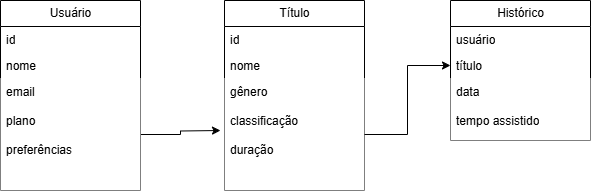

The diagram above was exported from draw.io. Its source (the exported page's mxGraphModel, read from the mxfile embedded in the PNG):
<mxGraphModel dx="1426" dy="785" grid="1" gridSize="10" guides="1" tooltips="1" connect="1" arrows="1" fold="1" page="1" pageScale="1" pageWidth="827" pageHeight="1169" math="0" shadow="0">
  <root>
    <mxCell id="0" />
    <mxCell id="1" parent="0" />
    <mxCell id="sJ_AczcxShvcNZCCVHic-1" value="Usuário" style="swimlane;fontStyle=0;childLayout=stackLayout;horizontal=1;startSize=26;fillColor=none;horizontalStack=0;resizeParent=1;resizeParentMax=0;resizeLast=0;collapsible=1;marginBottom=0;html=1;" vertex="1" parent="1">
      <mxGeometry x="50" y="150" width="140" height="190" as="geometry" />
    </mxCell>
    <mxCell id="sJ_AczcxShvcNZCCVHic-2" value="id&lt;div&gt;&lt;br&gt;&lt;/div&gt;&lt;div&gt;&lt;br&gt;&lt;/div&gt;" style="text;strokeColor=none;fillColor=none;align=left;verticalAlign=top;spacingLeft=4;spacingRight=4;overflow=hidden;rotatable=0;points=[[0,0.5],[1,0.5]];portConstraint=eastwest;whiteSpace=wrap;html=1;" vertex="1" parent="sJ_AczcxShvcNZCCVHic-1">
      <mxGeometry y="26" width="140" height="26" as="geometry" />
    </mxCell>
    <mxCell id="sJ_AczcxShvcNZCCVHic-3" value="nome" style="text;strokeColor=none;fillColor=none;align=left;verticalAlign=top;spacingLeft=4;spacingRight=4;overflow=hidden;rotatable=0;points=[[0,0.5],[1,0.5]];portConstraint=eastwest;whiteSpace=wrap;html=1;" vertex="1" parent="sJ_AczcxShvcNZCCVHic-1">
      <mxGeometry y="52" width="140" height="26" as="geometry" />
    </mxCell>
    <mxCell id="sJ_AczcxShvcNZCCVHic-17" style="edgeStyle=orthogonalEdgeStyle;rounded=0;orthogonalLoop=1;jettySize=auto;html=1;" edge="1" parent="sJ_AczcxShvcNZCCVHic-1" source="sJ_AczcxShvcNZCCVHic-4">
      <mxGeometry relative="1" as="geometry">
        <mxPoint x="220" y="130" as="targetPoint" />
      </mxGeometry>
    </mxCell>
    <mxCell id="sJ_AczcxShvcNZCCVHic-4" value="email&lt;div&gt;&lt;br&gt;&lt;/div&gt;&lt;div&gt;plano&lt;/div&gt;&lt;div&gt;&lt;br&gt;&lt;/div&gt;&lt;div&gt;preferências&lt;/div&gt;" style="text;strokeColor=none;fillColor=default;align=left;verticalAlign=top;spacingLeft=4;spacingRight=4;overflow=hidden;rotatable=0;points=[[0,0.5],[1,0.5]];portConstraint=eastwest;whiteSpace=wrap;html=1;" vertex="1" parent="sJ_AczcxShvcNZCCVHic-1">
      <mxGeometry y="78" width="140" height="112" as="geometry" />
    </mxCell>
    <mxCell id="sJ_AczcxShvcNZCCVHic-9" value="Título" style="swimlane;fontStyle=0;childLayout=stackLayout;horizontal=1;startSize=26;fillColor=none;horizontalStack=0;resizeParent=1;resizeParentMax=0;resizeLast=0;collapsible=1;marginBottom=0;html=1;" vertex="1" parent="1">
      <mxGeometry x="274" y="150" width="140" height="190" as="geometry" />
    </mxCell>
    <mxCell id="sJ_AczcxShvcNZCCVHic-10" value="id&lt;div&gt;&lt;br&gt;&lt;/div&gt;&lt;div&gt;&lt;br&gt;&lt;/div&gt;" style="text;strokeColor=none;fillColor=none;align=left;verticalAlign=top;spacingLeft=4;spacingRight=4;overflow=hidden;rotatable=0;points=[[0,0.5],[1,0.5]];portConstraint=eastwest;whiteSpace=wrap;html=1;" vertex="1" parent="sJ_AczcxShvcNZCCVHic-9">
      <mxGeometry y="26" width="140" height="26" as="geometry" />
    </mxCell>
    <mxCell id="sJ_AczcxShvcNZCCVHic-11" value="nome" style="text;strokeColor=none;fillColor=none;align=left;verticalAlign=top;spacingLeft=4;spacingRight=4;overflow=hidden;rotatable=0;points=[[0,0.5],[1,0.5]];portConstraint=eastwest;whiteSpace=wrap;html=1;" vertex="1" parent="sJ_AczcxShvcNZCCVHic-9">
      <mxGeometry y="52" width="140" height="26" as="geometry" />
    </mxCell>
    <mxCell id="sJ_AczcxShvcNZCCVHic-12" value="gênero&lt;br&gt;&lt;div&gt;&lt;br&gt;&lt;/div&gt;&lt;div&gt;classificação&lt;/div&gt;&lt;div&gt;&lt;br&gt;&lt;/div&gt;&lt;div&gt;duração&lt;/div&gt;" style="text;strokeColor=none;fillColor=default;align=left;verticalAlign=top;spacingLeft=4;spacingRight=4;overflow=hidden;rotatable=0;points=[[0,0.5],[1,0.5]];portConstraint=eastwest;whiteSpace=wrap;html=1;" vertex="1" parent="sJ_AczcxShvcNZCCVHic-9">
      <mxGeometry y="78" width="140" height="112" as="geometry" />
    </mxCell>
    <mxCell id="sJ_AczcxShvcNZCCVHic-13" value="Histórico" style="swimlane;fontStyle=0;childLayout=stackLayout;horizontal=1;startSize=26;fillColor=none;horizontalStack=0;resizeParent=1;resizeParentMax=0;resizeLast=0;collapsible=1;marginBottom=0;html=1;" vertex="1" parent="1">
      <mxGeometry x="500" y="150" width="140" height="140" as="geometry" />
    </mxCell>
    <mxCell id="sJ_AczcxShvcNZCCVHic-14" value="&lt;div&gt;usuário&lt;/div&gt;" style="text;strokeColor=none;fillColor=none;align=left;verticalAlign=top;spacingLeft=4;spacingRight=4;overflow=hidden;rotatable=0;points=[[0,0.5],[1,0.5]];portConstraint=eastwest;whiteSpace=wrap;html=1;" vertex="1" parent="sJ_AczcxShvcNZCCVHic-13">
      <mxGeometry y="26" width="140" height="26" as="geometry" />
    </mxCell>
    <mxCell id="sJ_AczcxShvcNZCCVHic-15" value="título" style="text;strokeColor=none;fillColor=none;align=left;verticalAlign=top;spacingLeft=4;spacingRight=4;overflow=hidden;rotatable=0;points=[[0,0.5],[1,0.5]];portConstraint=eastwest;whiteSpace=wrap;html=1;" vertex="1" parent="sJ_AczcxShvcNZCCVHic-13">
      <mxGeometry y="52" width="140" height="26" as="geometry" />
    </mxCell>
    <mxCell id="sJ_AczcxShvcNZCCVHic-16" value="data&lt;div&gt;&lt;br&gt;&lt;/div&gt;&lt;div&gt;tempo assistido&lt;/div&gt;" style="text;strokeColor=none;fillColor=default;align=left;verticalAlign=top;spacingLeft=4;spacingRight=4;overflow=hidden;rotatable=0;points=[[0,0.5],[1,0.5]];portConstraint=eastwest;whiteSpace=wrap;html=1;" vertex="1" parent="sJ_AczcxShvcNZCCVHic-13">
      <mxGeometry y="78" width="140" height="62" as="geometry" />
    </mxCell>
    <mxCell id="sJ_AczcxShvcNZCCVHic-18" style="edgeStyle=orthogonalEdgeStyle;rounded=0;orthogonalLoop=1;jettySize=auto;html=1;" edge="1" parent="1" source="sJ_AczcxShvcNZCCVHic-12" target="sJ_AczcxShvcNZCCVHic-15">
      <mxGeometry relative="1" as="geometry" />
    </mxCell>
  </root>
</mxGraphModel>